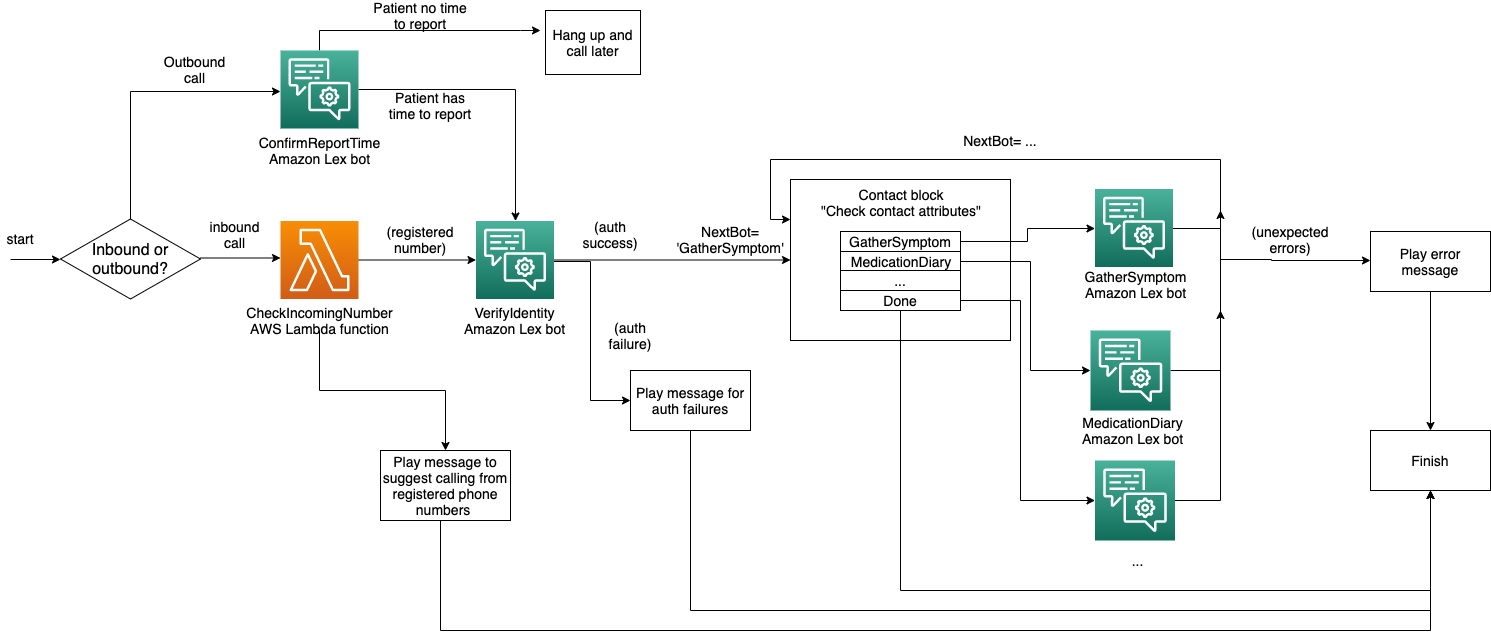

The diagram above was exported from draw.io. Its source (the exported page's mxGraphModel, read from the mxfile embedded in the PNG):
<mxGraphModel dx="2916" dy="1845" grid="1" gridSize="10" guides="1" tooltips="1" connect="1" arrows="1" fold="1" page="1" pageScale="1" pageWidth="850" pageHeight="1100" math="0" shadow="0">
  <root>
    <mxCell id="zZH3B6jk0bD9nFlFIWuI-0" />
    <mxCell id="zZH3B6jk0bD9nFlFIWuI-1" parent="zZH3B6jk0bD9nFlFIWuI-0" />
    <mxCell id="zZH3B6jk0bD9nFlFIWuI-11" style="edgeStyle=orthogonalEdgeStyle;rounded=0;orthogonalLoop=1;jettySize=auto;html=1;startArrow=none;startFill=0;endArrow=classic;endFill=1;fontSize=14;" parent="zZH3B6jk0bD9nFlFIWuI-1" source="zZH3B6jk0bD9nFlFIWuI-2" target="zZH3B6jk0bD9nFlFIWuI-10" edge="1">
      <mxGeometry relative="1" as="geometry" />
    </mxCell>
    <mxCell id="SCstjLqCKCFNyMQvRqad-4" style="edgeStyle=orthogonalEdgeStyle;rounded=0;orthogonalLoop=1;jettySize=auto;html=1;entryX=0;entryY=0.5;entryDx=0;entryDy=0;" parent="zZH3B6jk0bD9nFlFIWuI-1" source="zZH3B6jk0bD9nFlFIWuI-2" target="SCstjLqCKCFNyMQvRqad-1" edge="1">
      <mxGeometry relative="1" as="geometry">
        <Array as="points">
          <mxPoint x="420" y="201" />
          <mxPoint x="420" y="340" />
        </Array>
      </mxGeometry>
    </mxCell>
    <mxCell id="zZH3B6jk0bD9nFlFIWuI-2" value="" style="outlineConnect=0;fontColor=#232F3E;gradientColor=#4AB29A;gradientDirection=north;fillColor=#116D5B;strokeColor=#ffffff;dashed=0;verticalLabelPosition=bottom;verticalAlign=top;align=center;html=1;fontSize=12;fontStyle=0;aspect=fixed;shape=mxgraph.aws4.resourceIcon;resIcon=mxgraph.aws4.lex;" parent="zZH3B6jk0bD9nFlFIWuI-1" vertex="1">
      <mxGeometry x="305.5" y="160.5" width="78" height="78" as="geometry" />
    </mxCell>
    <mxCell id="zZH3B6jk0bD9nFlFIWuI-3" value="VerifyIdentity Amazon Lex bot" style="text;html=1;strokeColor=none;fillColor=none;align=center;verticalAlign=middle;whiteSpace=wrap;rounded=0;fontSize=14;" parent="zZH3B6jk0bD9nFlFIWuI-1" vertex="1">
      <mxGeometry x="280" y="250" width="129" height="20" as="geometry" />
    </mxCell>
    <mxCell id="zZH3B6jk0bD9nFlFIWuI-22" style="edgeStyle=orthogonalEdgeStyle;rounded=0;orthogonalLoop=1;jettySize=auto;html=1;entryX=0;entryY=0.25;entryDx=0;entryDy=0;startArrow=none;startFill=0;endArrow=classic;endFill=1;fontSize=14;" parent="zZH3B6jk0bD9nFlFIWuI-1" source="zZH3B6jk0bD9nFlFIWuI-4" target="zZH3B6jk0bD9nFlFIWuI-10" edge="1">
      <mxGeometry relative="1" as="geometry">
        <Array as="points">
          <mxPoint x="1050" y="168" />
          <mxPoint x="1050" y="99" />
          <mxPoint x="600" y="99" />
          <mxPoint x="600" y="159" />
        </Array>
      </mxGeometry>
    </mxCell>
    <mxCell id="zZH3B6jk0bD9nFlFIWuI-39" style="edgeStyle=orthogonalEdgeStyle;rounded=0;orthogonalLoop=1;jettySize=auto;html=1;startArrow=none;startFill=0;endArrow=classic;endFill=1;fontSize=14;entryX=0;entryY=0.5;entryDx=0;entryDy=0;" parent="zZH3B6jk0bD9nFlFIWuI-1" edge="1">
      <mxGeometry relative="1" as="geometry">
        <mxPoint x="1050" y="199" as="sourcePoint" />
        <mxPoint x="1200" y="200" as="targetPoint" />
        <Array as="points">
          <mxPoint x="1101" y="199" />
          <mxPoint x="1101" y="200" />
        </Array>
      </mxGeometry>
    </mxCell>
    <mxCell id="zZH3B6jk0bD9nFlFIWuI-4" value="" style="outlineConnect=0;fontColor=#232F3E;gradientColor=#4AB29A;gradientDirection=north;fillColor=#116D5B;strokeColor=#ffffff;dashed=0;verticalLabelPosition=bottom;verticalAlign=top;align=center;html=1;fontSize=12;fontStyle=0;aspect=fixed;shape=mxgraph.aws4.resourceIcon;resIcon=mxgraph.aws4.lex;" parent="zZH3B6jk0bD9nFlFIWuI-1" vertex="1">
      <mxGeometry x="924.5" y="128.5" width="78" height="78" as="geometry" />
    </mxCell>
    <mxCell id="zZH3B6jk0bD9nFlFIWuI-5" value="GatherSymptom Amazon Lex bot" style="text;html=1;strokeColor=none;fillColor=none;align=center;verticalAlign=middle;whiteSpace=wrap;rounded=0;fontSize=14;" parent="zZH3B6jk0bD9nFlFIWuI-1" vertex="1">
      <mxGeometry x="901.25" y="214" width="129" height="20" as="geometry" />
    </mxCell>
    <mxCell id="zZH3B6jk0bD9nFlFIWuI-30" style="edgeStyle=orthogonalEdgeStyle;rounded=0;orthogonalLoop=1;jettySize=auto;html=1;startArrow=none;startFill=0;endArrow=classic;endFill=1;fontSize=14;" parent="zZH3B6jk0bD9nFlFIWuI-1" source="zZH3B6jk0bD9nFlFIWuI-8" edge="1">
      <mxGeometry relative="1" as="geometry">
        <mxPoint x="1050" y="150" as="targetPoint" />
      </mxGeometry>
    </mxCell>
    <mxCell id="zZH3B6jk0bD9nFlFIWuI-8" value="" style="outlineConnect=0;fontColor=#232F3E;gradientColor=#4AB29A;gradientDirection=north;fillColor=#116D5B;strokeColor=#ffffff;dashed=0;verticalLabelPosition=bottom;verticalAlign=top;align=center;html=1;fontSize=12;fontStyle=0;aspect=fixed;shape=mxgraph.aws4.resourceIcon;resIcon=mxgraph.aws4.lex;" parent="zZH3B6jk0bD9nFlFIWuI-1" vertex="1">
      <mxGeometry x="920" y="270" width="80" height="80" as="geometry" />
    </mxCell>
    <mxCell id="zZH3B6jk0bD9nFlFIWuI-9" value="MedicationDiary Amazon Lex bot" style="text;html=1;strokeColor=none;fillColor=none;align=center;verticalAlign=middle;whiteSpace=wrap;rounded=0;fontSize=14;" parent="zZH3B6jk0bD9nFlFIWuI-1" vertex="1">
      <mxGeometry x="900" y="360" width="124.5" height="20" as="geometry" />
    </mxCell>
    <mxCell id="zZH3B6jk0bD9nFlFIWuI-10" value="Contact block&lt;br&gt;&quot;Check contact attributes&quot;&lt;br&gt;&lt;br&gt;&lt;br&gt;" style="rounded=0;whiteSpace=wrap;html=1;fontSize=14;verticalAlign=top;" parent="zZH3B6jk0bD9nFlFIWuI-1" vertex="1">
      <mxGeometry x="620" y="119" width="220" height="161" as="geometry" />
    </mxCell>
    <mxCell id="zZH3B6jk0bD9nFlFIWuI-12" value="NextBot=&lt;br&gt;'GatherSymptom'" style="text;html=1;strokeColor=none;fillColor=none;align=center;verticalAlign=middle;whiteSpace=wrap;rounded=0;fontSize=14;" parent="zZH3B6jk0bD9nFlFIWuI-1" vertex="1">
      <mxGeometry x="550" y="169" width="20" height="20" as="geometry" />
    </mxCell>
    <mxCell id="zZH3B6jk0bD9nFlFIWuI-17" style="edgeStyle=orthogonalEdgeStyle;rounded=0;orthogonalLoop=1;jettySize=auto;html=1;exitX=1;exitY=0.5;exitDx=0;exitDy=0;startArrow=none;startFill=0;endArrow=classic;endFill=1;fontSize=14;" parent="zZH3B6jk0bD9nFlFIWuI-1" source="zZH3B6jk0bD9nFlFIWuI-14" target="zZH3B6jk0bD9nFlFIWuI-4" edge="1">
      <mxGeometry relative="1" as="geometry" />
    </mxCell>
    <mxCell id="zZH3B6jk0bD9nFlFIWuI-14" value="&lt;span style=&quot;white-space: normal&quot;&gt;GatherSymptom&lt;/span&gt;" style="rounded=0;whiteSpace=wrap;html=1;fontSize=14;" parent="zZH3B6jk0bD9nFlFIWuI-1" vertex="1">
      <mxGeometry x="670" y="171" width="120" height="20" as="geometry" />
    </mxCell>
    <mxCell id="zZH3B6jk0bD9nFlFIWuI-19" style="edgeStyle=orthogonalEdgeStyle;rounded=0;orthogonalLoop=1;jettySize=auto;html=1;startArrow=none;startFill=0;endArrow=classic;endFill=1;fontSize=14;" parent="zZH3B6jk0bD9nFlFIWuI-1" source="zZH3B6jk0bD9nFlFIWuI-16" target="zZH3B6jk0bD9nFlFIWuI-8" edge="1">
      <mxGeometry relative="1" as="geometry">
        <Array as="points">
          <mxPoint x="860" y="201" />
          <mxPoint x="860" y="310" />
        </Array>
      </mxGeometry>
    </mxCell>
    <mxCell id="zZH3B6jk0bD9nFlFIWuI-16" value="MedicationDiary" style="rounded=0;whiteSpace=wrap;html=1;fontSize=14;" parent="zZH3B6jk0bD9nFlFIWuI-1" vertex="1">
      <mxGeometry x="670" y="191" width="120" height="20" as="geometry" />
    </mxCell>
    <mxCell id="zZH3B6jk0bD9nFlFIWuI-31" style="edgeStyle=orthogonalEdgeStyle;rounded=0;orthogonalLoop=1;jettySize=auto;html=1;startArrow=none;startFill=0;endArrow=classic;endFill=1;fontSize=14;" parent="zZH3B6jk0bD9nFlFIWuI-1" source="zZH3B6jk0bD9nFlFIWuI-20" edge="1">
      <mxGeometry relative="1" as="geometry">
        <mxPoint x="1050" y="250" as="targetPoint" />
        <Array as="points">
          <mxPoint x="1050" y="440" />
          <mxPoint x="1050" y="290" />
        </Array>
      </mxGeometry>
    </mxCell>
    <mxCell id="zZH3B6jk0bD9nFlFIWuI-20" value="" style="outlineConnect=0;fontColor=#232F3E;gradientColor=#4AB29A;gradientDirection=north;fillColor=#116D5B;strokeColor=#ffffff;dashed=0;verticalLabelPosition=bottom;verticalAlign=top;align=center;html=1;fontSize=12;fontStyle=0;aspect=fixed;shape=mxgraph.aws4.resourceIcon;resIcon=mxgraph.aws4.lex;" parent="zZH3B6jk0bD9nFlFIWuI-1" vertex="1">
      <mxGeometry x="924.5" y="400" width="80" height="80" as="geometry" />
    </mxCell>
    <mxCell id="zZH3B6jk0bD9nFlFIWuI-21" value="..." style="text;html=1;strokeColor=none;fillColor=none;align=center;verticalAlign=middle;whiteSpace=wrap;rounded=0;fontSize=14;" parent="zZH3B6jk0bD9nFlFIWuI-1" vertex="1">
      <mxGeometry x="904.5" y="490" width="124.5" height="20" as="geometry" />
    </mxCell>
    <mxCell id="zZH3B6jk0bD9nFlFIWuI-24" value="NextBot= ..." style="text;html=1;strokeColor=none;fillColor=none;align=center;verticalAlign=middle;whiteSpace=wrap;rounded=0;fontSize=14;" parent="zZH3B6jk0bD9nFlFIWuI-1" vertex="1">
      <mxGeometry x="780" y="70" width="100" height="20" as="geometry" />
    </mxCell>
    <mxCell id="zZH3B6jk0bD9nFlFIWuI-32" value="Finish" style="rounded=0;whiteSpace=wrap;html=1;fontSize=14;" parent="zZH3B6jk0bD9nFlFIWuI-1" vertex="1">
      <mxGeometry x="1200" y="370" width="120" height="60" as="geometry" />
    </mxCell>
    <mxCell id="zZH3B6jk0bD9nFlFIWuI-37" style="edgeStyle=orthogonalEdgeStyle;rounded=0;orthogonalLoop=1;jettySize=auto;html=1;entryX=0.5;entryY=1;entryDx=0;entryDy=0;startArrow=none;startFill=0;endArrow=classic;endFill=1;fontSize=14;" parent="zZH3B6jk0bD9nFlFIWuI-1" source="zZH3B6jk0bD9nFlFIWuI-33" target="zZH3B6jk0bD9nFlFIWuI-32" edge="1">
      <mxGeometry relative="1" as="geometry">
        <Array as="points">
          <mxPoint x="730" y="530" />
          <mxPoint x="1260" y="530" />
        </Array>
      </mxGeometry>
    </mxCell>
    <mxCell id="zZH3B6jk0bD9nFlFIWuI-33" value="Done" style="rounded=0;whiteSpace=wrap;html=1;fontSize=14;" parent="zZH3B6jk0bD9nFlFIWuI-1" vertex="1">
      <mxGeometry x="670" y="230" width="120" height="20" as="geometry" />
    </mxCell>
    <mxCell id="zZH3B6jk0bD9nFlFIWuI-35" style="edgeStyle=orthogonalEdgeStyle;rounded=0;orthogonalLoop=1;jettySize=auto;html=1;exitX=1;exitY=0.5;exitDx=0;exitDy=0;startArrow=none;startFill=0;endArrow=classic;endFill=1;fontSize=14;" parent="zZH3B6jk0bD9nFlFIWuI-1" source="zZH3B6jk0bD9nFlFIWuI-34" target="zZH3B6jk0bD9nFlFIWuI-20" edge="1">
      <mxGeometry relative="1" as="geometry">
        <Array as="points">
          <mxPoint x="790" y="240" />
          <mxPoint x="850" y="240" />
          <mxPoint x="850" y="440" />
        </Array>
        <mxPoint x="880" y="470" as="targetPoint" />
      </mxGeometry>
    </mxCell>
    <mxCell id="zZH3B6jk0bD9nFlFIWuI-34" value="..." style="rounded=0;whiteSpace=wrap;html=1;fontSize=14;" parent="zZH3B6jk0bD9nFlFIWuI-1" vertex="1">
      <mxGeometry x="670" y="210" width="120" height="20" as="geometry" />
    </mxCell>
    <mxCell id="SCstjLqCKCFNyMQvRqad-11" style="edgeStyle=orthogonalEdgeStyle;rounded=0;orthogonalLoop=1;jettySize=auto;html=1;" parent="zZH3B6jk0bD9nFlFIWuI-1" source="zZH3B6jk0bD9nFlFIWuI-36" target="zZH3B6jk0bD9nFlFIWuI-32" edge="1">
      <mxGeometry relative="1" as="geometry" />
    </mxCell>
    <mxCell id="zZH3B6jk0bD9nFlFIWuI-36" value="Play error message" style="rounded=0;whiteSpace=wrap;html=1;fontSize=14;" parent="zZH3B6jk0bD9nFlFIWuI-1" vertex="1">
      <mxGeometry x="1200" y="171" width="120" height="60" as="geometry" />
    </mxCell>
    <mxCell id="SCstjLqCKCFNyMQvRqad-6" style="edgeStyle=orthogonalEdgeStyle;rounded=0;orthogonalLoop=1;jettySize=auto;html=1;exitX=0.5;exitY=1;exitDx=0;exitDy=0;entryX=0.5;entryY=1;entryDx=0;entryDy=0;" parent="zZH3B6jk0bD9nFlFIWuI-1" source="SCstjLqCKCFNyMQvRqad-1" target="zZH3B6jk0bD9nFlFIWuI-32" edge="1">
      <mxGeometry relative="1" as="geometry">
        <Array as="points">
          <mxPoint x="520" y="550" />
          <mxPoint x="1260" y="550" />
        </Array>
      </mxGeometry>
    </mxCell>
    <mxCell id="SCstjLqCKCFNyMQvRqad-1" value="Play message for auth failures" style="rounded=0;whiteSpace=wrap;html=1;fontSize=14;" parent="zZH3B6jk0bD9nFlFIWuI-1" vertex="1">
      <mxGeometry x="460" y="310" width="120" height="60" as="geometry" />
    </mxCell>
    <mxCell id="SCstjLqCKCFNyMQvRqad-7" value="(auth failure)" style="text;html=1;strokeColor=none;fillColor=none;align=center;verticalAlign=middle;whiteSpace=wrap;rounded=0;fontSize=14;" parent="zZH3B6jk0bD9nFlFIWuI-1" vertex="1">
      <mxGeometry x="440" y="270" width="40" height="10" as="geometry" />
    </mxCell>
    <mxCell id="SCstjLqCKCFNyMQvRqad-8" value="(auth success)" style="text;html=1;strokeColor=none;fillColor=none;align=center;verticalAlign=middle;whiteSpace=wrap;rounded=0;fontSize=14;" parent="zZH3B6jk0bD9nFlFIWuI-1" vertex="1">
      <mxGeometry x="420" y="169" width="40" height="10" as="geometry" />
    </mxCell>
    <mxCell id="SCstjLqCKCFNyMQvRqad-12" value="(unexpected errors)" style="text;html=1;strokeColor=none;fillColor=none;align=center;verticalAlign=middle;whiteSpace=wrap;rounded=0;fontSize=14;" parent="zZH3B6jk0bD9nFlFIWuI-1" vertex="1">
      <mxGeometry x="1100" y="174" width="40" height="10" as="geometry" />
    </mxCell>
    <mxCell id="iMXiK5SXZfr4pP2CXoIo-2" style="edgeStyle=orthogonalEdgeStyle;rounded=0;orthogonalLoop=1;jettySize=auto;html=1;" edge="1" parent="zZH3B6jk0bD9nFlFIWuI-1" source="iMXiK5SXZfr4pP2CXoIo-0" target="zZH3B6jk0bD9nFlFIWuI-2">
      <mxGeometry relative="1" as="geometry">
        <mxPoint x="300" y="201" as="targetPoint" />
      </mxGeometry>
    </mxCell>
    <mxCell id="iMXiK5SXZfr4pP2CXoIo-0" value="" style="outlineConnect=0;fontColor=#232F3E;gradientColor=#F78E04;gradientDirection=north;fillColor=#D05C17;strokeColor=#ffffff;dashed=0;verticalLabelPosition=bottom;verticalAlign=top;align=center;html=1;fontSize=12;fontStyle=0;aspect=fixed;shape=mxgraph.aws4.resourceIcon;resIcon=mxgraph.aws4.lambda;" vertex="1" parent="zZH3B6jk0bD9nFlFIWuI-1">
      <mxGeometry x="110" y="160.5" width="78" height="78" as="geometry" />
    </mxCell>
    <mxCell id="iMXiK5SXZfr4pP2CXoIo-5" style="edgeStyle=orthogonalEdgeStyle;rounded=0;orthogonalLoop=1;jettySize=auto;html=1;" edge="1" parent="zZH3B6jk0bD9nFlFIWuI-1" source="iMXiK5SXZfr4pP2CXoIo-1" target="iMXiK5SXZfr4pP2CXoIo-6">
      <mxGeometry relative="1" as="geometry">
        <mxPoint x="130" y="550" as="targetPoint" />
      </mxGeometry>
    </mxCell>
    <mxCell id="iMXiK5SXZfr4pP2CXoIo-1" value="CheckIncomingNumber AWS Lambda function" style="text;html=1;strokeColor=none;fillColor=none;align=center;verticalAlign=middle;whiteSpace=wrap;rounded=0;fontSize=14;" vertex="1" parent="zZH3B6jk0bD9nFlFIWuI-1">
      <mxGeometry x="84.5" y="250" width="129" height="20" as="geometry" />
    </mxCell>
    <mxCell id="iMXiK5SXZfr4pP2CXoIo-3" style="edgeStyle=orthogonalEdgeStyle;rounded=0;orthogonalLoop=1;jettySize=auto;html=1;" edge="1" parent="zZH3B6jk0bD9nFlFIWuI-1">
      <mxGeometry relative="1" as="geometry">
        <mxPoint x="110" y="197.5" as="targetPoint" />
        <mxPoint x="30" y="197.5" as="sourcePoint" />
      </mxGeometry>
    </mxCell>
    <mxCell id="iMXiK5SXZfr4pP2CXoIo-4" value="(registered number)" style="text;html=1;strokeColor=none;fillColor=none;align=center;verticalAlign=middle;whiteSpace=wrap;rounded=0;fontSize=14;" vertex="1" parent="zZH3B6jk0bD9nFlFIWuI-1">
      <mxGeometry x="230" y="174" width="40" height="10" as="geometry" />
    </mxCell>
    <mxCell id="iMXiK5SXZfr4pP2CXoIo-7" style="edgeStyle=orthogonalEdgeStyle;rounded=0;orthogonalLoop=1;jettySize=auto;html=1;" edge="1" parent="zZH3B6jk0bD9nFlFIWuI-1" source="iMXiK5SXZfr4pP2CXoIo-6" target="zZH3B6jk0bD9nFlFIWuI-32">
      <mxGeometry relative="1" as="geometry">
        <Array as="points">
          <mxPoint x="270" y="570" />
          <mxPoint x="1260" y="570" />
        </Array>
      </mxGeometry>
    </mxCell>
    <mxCell id="iMXiK5SXZfr4pP2CXoIo-6" value="Play message to suggest calling from registered phone numbers&amp;nbsp;" style="rounded=0;whiteSpace=wrap;html=1;fontSize=14;" vertex="1" parent="zZH3B6jk0bD9nFlFIWuI-1">
      <mxGeometry x="210" y="390" width="130" height="70" as="geometry" />
    </mxCell>
    <mxCell id="iMXiK5SXZfr4pP2CXoIo-18" style="edgeStyle=orthogonalEdgeStyle;rounded=0;orthogonalLoop=1;jettySize=auto;html=1;fontSize=16;" edge="1" parent="zZH3B6jk0bD9nFlFIWuI-1" source="iMXiK5SXZfr4pP2CXoIo-10" target="zZH3B6jk0bD9nFlFIWuI-2">
      <mxGeometry relative="1" as="geometry" />
    </mxCell>
    <mxCell id="iMXiK5SXZfr4pP2CXoIo-20" style="edgeStyle=orthogonalEdgeStyle;rounded=0;orthogonalLoop=1;jettySize=auto;html=1;fontSize=16;" edge="1" parent="zZH3B6jk0bD9nFlFIWuI-1" source="iMXiK5SXZfr4pP2CXoIo-10">
      <mxGeometry relative="1" as="geometry">
        <mxPoint x="370" y="-30" as="targetPoint" />
        <Array as="points">
          <mxPoint x="149" y="-30" />
          <mxPoint x="350" y="-30" />
        </Array>
      </mxGeometry>
    </mxCell>
    <mxCell id="iMXiK5SXZfr4pP2CXoIo-10" value="" style="outlineConnect=0;fontColor=#232F3E;gradientColor=#4AB29A;gradientDirection=north;fillColor=#116D5B;strokeColor=#ffffff;dashed=0;verticalLabelPosition=bottom;verticalAlign=top;align=center;html=1;fontSize=12;fontStyle=0;aspect=fixed;shape=mxgraph.aws4.resourceIcon;resIcon=mxgraph.aws4.lex;" vertex="1" parent="zZH3B6jk0bD9nFlFIWuI-1">
      <mxGeometry x="110" y="-10" width="78" height="78" as="geometry" />
    </mxCell>
    <mxCell id="iMXiK5SXZfr4pP2CXoIo-15" style="edgeStyle=orthogonalEdgeStyle;rounded=0;orthogonalLoop=1;jettySize=auto;html=1;fontSize=16;" edge="1" parent="zZH3B6jk0bD9nFlFIWuI-1" source="iMXiK5SXZfr4pP2CXoIo-11" target="iMXiK5SXZfr4pP2CXoIo-10">
      <mxGeometry relative="1" as="geometry">
        <Array as="points">
          <mxPoint x="-40" y="31" />
        </Array>
      </mxGeometry>
    </mxCell>
    <mxCell id="iMXiK5SXZfr4pP2CXoIo-11" value="Inbound or outbound?" style="rhombus;whiteSpace=wrap;html=1;fontSize=16;" vertex="1" parent="zZH3B6jk0bD9nFlFIWuI-1">
      <mxGeometry x="-110" y="158.5" width="140" height="80" as="geometry" />
    </mxCell>
    <mxCell id="iMXiK5SXZfr4pP2CXoIo-14" value="inbound call" style="text;html=1;strokeColor=none;fillColor=none;align=center;verticalAlign=middle;whiteSpace=wrap;rounded=0;fontSize=14;" vertex="1" parent="zZH3B6jk0bD9nFlFIWuI-1">
      <mxGeometry x="44.5" y="169" width="40" height="10" as="geometry" />
    </mxCell>
    <mxCell id="iMXiK5SXZfr4pP2CXoIo-16" value="ConfirmReportTime Amazon Lex bot" style="text;html=1;strokeColor=none;fillColor=none;align=center;verticalAlign=middle;whiteSpace=wrap;rounded=0;fontSize=14;" vertex="1" parent="zZH3B6jk0bD9nFlFIWuI-1">
      <mxGeometry x="84.5" y="80" width="129" height="20" as="geometry" />
    </mxCell>
    <mxCell id="iMXiK5SXZfr4pP2CXoIo-17" value="Outbound call" style="text;html=1;strokeColor=none;fillColor=none;align=center;verticalAlign=middle;whiteSpace=wrap;rounded=0;fontSize=14;" vertex="1" parent="zZH3B6jk0bD9nFlFIWuI-1">
      <mxGeometry x="4.5" y="4" width="40" height="10" as="geometry" />
    </mxCell>
    <mxCell id="iMXiK5SXZfr4pP2CXoIo-19" value="Patient has time to report" style="text;html=1;strokeColor=none;fillColor=none;align=center;verticalAlign=middle;whiteSpace=wrap;rounded=0;fontSize=14;" vertex="1" parent="zZH3B6jk0bD9nFlFIWuI-1">
      <mxGeometry x="210" y="40" width="100" height="10" as="geometry" />
    </mxCell>
    <mxCell id="iMXiK5SXZfr4pP2CXoIo-21" value="Hang up and call later" style="rounded=0;whiteSpace=wrap;html=1;fontSize=14;" vertex="1" parent="zZH3B6jk0bD9nFlFIWuI-1">
      <mxGeometry x="375" y="-50" width="95" height="64" as="geometry" />
    </mxCell>
    <mxCell id="iMXiK5SXZfr4pP2CXoIo-22" value="Patient no time to report" style="text;html=1;strokeColor=none;fillColor=none;align=center;verticalAlign=middle;whiteSpace=wrap;rounded=0;fontSize=14;" vertex="1" parent="zZH3B6jk0bD9nFlFIWuI-1">
      <mxGeometry x="200" y="-50" width="100" height="10" as="geometry" />
    </mxCell>
    <mxCell id="iMXiK5SXZfr4pP2CXoIo-23" style="edgeStyle=orthogonalEdgeStyle;rounded=0;orthogonalLoop=1;jettySize=auto;html=1;entryX=0;entryY=0.5;entryDx=0;entryDy=0;" edge="1" parent="zZH3B6jk0bD9nFlFIWuI-1" target="iMXiK5SXZfr4pP2CXoIo-11">
      <mxGeometry relative="1" as="geometry">
        <mxPoint x="120" y="207.5" as="targetPoint" />
        <mxPoint x="-160" y="199" as="sourcePoint" />
      </mxGeometry>
    </mxCell>
    <mxCell id="iMXiK5SXZfr4pP2CXoIo-24" value="start" style="text;html=1;strokeColor=none;fillColor=none;align=center;verticalAlign=middle;whiteSpace=wrap;rounded=0;fontSize=14;" vertex="1" parent="zZH3B6jk0bD9nFlFIWuI-1">
      <mxGeometry x="-170" y="173" width="40" height="10" as="geometry" />
    </mxCell>
  </root>
</mxGraphModel>